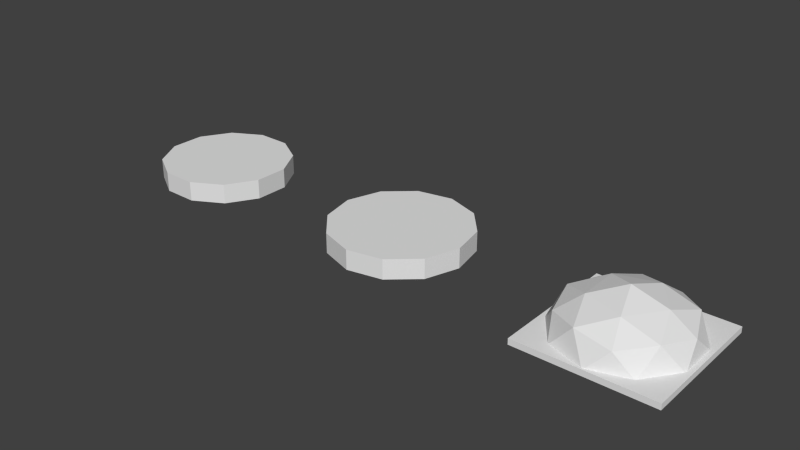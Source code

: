 # Source: BurgerParts.blend  (saved by Blender 2.72.0; exported with 4.5.12 LTS)
import bpy
from mathutils import Matrix  # noqa: F401  (used for matrix-valued properties, if any)

bpy.ops.wm.read_factory_settings(use_empty=True)
scene = bpy.context.scene
scene.name = 'Scene'

# ---- collections
col_collection_1 = bpy.data.collections.new('Collection 1'); scene.collection.children.link(col_collection_1)

# ---- materials (node trees are filled in below, after node groups)
mat_burger = bpy.data.materials.new('Burger')
mat_burger.alpha_threshold = 0.0
mat_burger.use_transparent_shadow = False
mat_burger.roughness = 0.5
mat_burger_003 = bpy.data.materials.new('Burger.003')
mat_burger_003.alpha_threshold = 0.0
mat_burger_003.use_transparent_shadow = False
mat_burger_003.roughness = 0.5
mat_burger_001 = bpy.data.materials.new('Burger.001')
mat_burger_001.alpha_threshold = 0.0
mat_burger_001.use_transparent_shadow = False
mat_burger_001.roughness = 0.5
mat_burger_002 = bpy.data.materials.new('Burger.002')
mat_burger_002.alpha_threshold = 0.0
mat_burger_002.use_transparent_shadow = False
mat_burger_002.roughness = 0.5

# ---- material node trees

# ---- world
world_world = bpy.data.worlds.new('World'); scene.world = world_world
world_world.color = (0.05088, 0.05088, 0.05088)
world_world.use_sun_shadow = False
world_world.sun_shadow_jitter_overblur = 0.0
world_world.cycles.sampling_method = 'MANUAL'
world_world.cycles.sample_map_resolution = 256

# ---- meshes
me_cylinder_001 = bpy.data.meshes.new('Cylinder.001')
me_cylinder_001.from_pydata([(-0.07871, 0.02865, -0.2432), (0.2076, 0.02864, -0.1502), (0.2076, 0.02864, 0.1509), (-0.07871, 0.02864, 0.2439), (-0.2557, 0.02864, 0.0003269), (0.0004262, 0.142, 0.00033), (-0.2719, -0.05445, -0.08815), (-0.2719, -0.05446, 0.0888), (0.0004283, -0.05445, -0.286), (-0.1679, -0.05445, -0.2313), (0.2727, -0.05445, -0.08815), (0.1687, -0.05445, -0.2313), (0.1687, -0.05446, 0.232), (0.2727, -0.05446, 0.08881), (-0.1679, -0.05446, 0.232), (0.0004241, -0.05446, 0.2866), (-0.1966, 0.05113, -0.1428), (0.07569, 0.05113, -0.2313), (0.244, 0.05112, 0.0003308), (0.07569, 0.05112, 0.232), (-0.1966, 0.05112, 0.1435), (-0.04609, 0.09921, -0.1428), (-0.1501, 0.0992, 0.0003284), (0.1222, 0.09921, -0.08815), (0.1222, 0.0992, 0.08881), (-0.04609, 0.0992, 0.1435), (-0.2912, -0.04868, -0.2909), (-0.2912, -0.04868, 0.2888), (0.2885, -0.04868, 0.2888), (0.2885, -0.04868, -0.2909), (-0.2912, -0.07439, -0.2909), (-0.2912, -0.07439, 0.2888), (0.2885, -0.07439, 0.2888), (0.2885, -0.07439, -0.2909)], [], [(0, 16, 21), (1, 17, 23), (2, 18, 24), (3, 19, 25), (4, 20, 22), (6, 7, 4), (8, 9, 0), (10, 11, 1), (12, 13, 2), (14, 15, 3), (9, 16, 0), (9, 6, 16), (6, 4, 16), (11, 17, 1), (11, 8, 17), (8, 0, 17), (13, 18, 2), (13, 10, 18), (10, 1, 18), (15, 19, 3), (15, 12, 19), (12, 2, 19), (7, 20, 4), (7, 14, 20), (14, 3, 20), (21, 22, 5), (21, 16, 22), (16, 4, 22), (23, 21, 5), (23, 17, 21), (17, 0, 21), (24, 23, 5), (24, 18, 23), (18, 1, 23), (25, 24, 5), (25, 19, 24), (19, 2, 24), (22, 25, 5), (22, 20, 25), (20, 3, 25), (26, 27, 28, 29), (26, 29, 33, 30), (27, 26, 30, 31), (28, 27, 31, 32), (33, 32, 31, 30), (29, 28, 32, 33)])
_uv = me_cylinder_001.uv_layers.new(name='UVMap')
_uv.uv.foreach_set('vector', [0.2284, 0.06927, 0.2427, 0.1409, 0.1748, 0.0988, 0.3326, 0.072, 0.3075, 0.1399, 0.274, 0.08697, 0.3289, 0.3648, 0.3064, 0.4329, 0.274, 0.3648, 0.0869, 0.2568, 0.025, 0.209, 0.09162, 0.209, 0.2284, 0.2125, 0.1596, 0.2511, 0.1748, 0.183, 0.4068, 0.025, 0.449, 0.08465, 0.3888, 0.07012, 0.3485, 0.1949, 0.3063, 0.2545, 0.2883, 0.2094, 0.3745, 0.04308, 0.3745, 0.1141, 0.3326, 0.072, 0.3721, 0.3227, 0.3721, 0.4069, 0.3289, 0.3648, 0.475, 0.1654, 0.475, 0.2365, 0.4331, 0.2075, 0.274, 0.0988, 0.2427, 0.1409, 0.2284, 0.06927, 0.274, 0.0988, 0.274, 0.183, 0.2427, 0.1409, 0.274, 0.183, 0.2284, 0.2125, 0.2427, 0.1409, 0.3745, 0.1141, 0.3075, 0.1399, 0.3326, 0.072, 0.3745, 0.1141, 0.3485, 0.1949, 0.3075, 0.1399, 0.3485, 0.1949, 0.2883, 0.2094, 0.3075, 0.1399, 0.3721, 0.4069, 0.3064, 0.4329, 0.3289, 0.3648, 0.3721, 0.4069, 0.3513, 0.475, 0.3064, 0.4329, 0.3745, 0.04308, 0.3326, 0.072, 0.3075, 0.025, 0.475, 0.2365, 0.408, 0.2545, 0.4331, 0.2075, 0.3513, 0.2545, 0.3721, 0.3227, 0.3064, 0.2966, 0.3721, 0.3227, 0.3289, 0.3648, 0.3064, 0.2966, 0.449, 0.08465, 0.408, 0.1396, 0.3888, 0.07012, 0.449, 0.08465, 0.475, 0.1654, 0.408, 0.1396, 0.475, 0.1654, 0.4331, 0.2075, 0.408, 0.1396, 0.1748, 0.0988, 0.1748, 0.183, 0.1077, 0.1409, 0.1748, 0.0988, 0.2427, 0.1409, 0.1748, 0.183, 0.2427, 0.1409, 0.2284, 0.2125, 0.1748, 0.183, 0.09162, 0.07278, 0.1748, 0.0988, 0.1077, 0.1409, 0.09162, 0.07278, 0.1596, 0.03067, 0.1748, 0.0988, 0.1596, 0.03067, 0.2284, 0.06927, 0.1748, 0.0988, 0.04022, 0.1409, 0.09162, 0.07278, 0.1077, 0.1409, 0.04022, 0.1409, 0.025, 0.07278, 0.09162, 0.07278, 0.025, 0.07278, 0.0869, 0.025, 0.09162, 0.07278, 0.09162, 0.209, 0.04022, 0.1409, 0.1077, 0.1409, 0.09162, 0.209, 0.025, 0.209, 0.04022, 0.1409, 0.3064, 0.2966, 0.3289, 0.3648, 0.274, 0.3648, 0.1748, 0.183, 0.09162, 0.209, 0.1077, 0.1409, 0.1748, 0.183, 0.1596, 0.2511, 0.09162, 0.209, 0.408, 0.1396, 0.4331, 0.2075, 0.3745, 0.1926, 0.9072, 0.975, 0.525, 0.975, 0.525, 0.75, 0.9072, 0.75, 0.958, 0.75, 0.958, 0.525, 0.975, 0.525, 0.975, 0.75, 0.9411, 0.75, 0.9411, 0.525, 0.958, 0.525, 0.958, 0.75, 0.9411, 0.525, 0.9411, 0.75, 0.9241, 0.75, 0.9241, 0.525, 0.525, 0.75, 0.525, 0.525, 0.9072, 0.525, 0.9072, 0.75, 0.9241, 0.525, 0.9241, 0.75, 0.9072, 0.75, 0.9072, 0.525])
me_cylinder_001.materials.append(mat_burger)
me_cylinder_001.materials.append(mat_burger_003)
me_cylinder_001.use_remesh_preserve_volume = False
me_cylinder_001.use_remesh_preserve_attributes = False
me_cylinder_001.use_mirror_vertex_groups = False
me_cylinder_001.update()
me_cylinder_000 = bpy.data.meshes.new('Cylinder.000')
me_cylinder_000.from_pydata([(-0.1665, -0.04295, 0.2504), (-0.1665, 0.04295, 0.2504), (-0.2693, -0.04295, 0.1336), (-0.2693, 0.04295, 0.1336), (-0.3, -0.04295, -0.01898), (-0.3, 0.04295, -0.01898), (-0.2504, -0.04295, -0.1665), (-0.2504, 0.04295, -0.1665), (-0.1336, -0.04295, -0.2693), (-0.1336, 0.04295, -0.2693), (0.01898, -0.04294, -0.3), (0.01898, 0.04295, -0.3), (0.1665, -0.04295, -0.2504), (0.1665, 0.04295, -0.2504), (0.2693, -0.04295, -0.1336), (0.2693, 0.04295, -0.1336), (0.3, -0.04295, 0.01898), (0.3, 0.04295, 0.01898), (0.2504, -0.04295, 0.1665), (0.2504, 0.04295, 0.1665), (0.1336, -0.04295, 0.2693), (0.1336, 0.04295, 0.2693), (-0.01898, -0.04295, 0.3), (-0.01898, 0.04294, 0.3)], [], [(3, 1, 23, 21, 19, 17, 15, 13, 11, 9, 7, 5), (0, 1, 3, 2), (2, 3, 5, 4), (4, 5, 7, 6), (6, 7, 9, 8), (8, 9, 11, 10), (10, 11, 13, 12), (12, 13, 15, 14), (14, 15, 17, 16), (16, 17, 19, 18), (18, 19, 21, 20), (22, 23, 1, 0), (20, 21, 23, 22), (0, 2, 4, 6, 8, 10, 12, 14, 16, 18, 20, 22)])
_uv = me_cylinder_000.uv_layers.new(name='UVMap')
_uv.uv.foreach_set('vector', [0.2801, 0.7338, 0.25, 0.6779, 0.25, 0.6133, 0.2801, 0.5573, 0.3324, 0.525, 0.3926, 0.525, 0.4449, 0.5573, 0.475, 0.6133, 0.475, 0.6779, 0.4449, 0.7338, 0.3926, 0.7662, 0.3324, 0.7662, 0.05828, 0.7985, 0.09155, 0.7985, 0.09155, 0.8544, 0.05828, 0.8544, 0.05828, 0.8544, 0.09155, 0.8544, 0.09155, 0.919, 0.05828, 0.919, 0.05828, 0.919, 0.09155, 0.919, 0.09155, 0.975, 0.05828, 0.975, 0.05828, 0.975, 0.025, 0.975, 0.025, 0.9427, 0.05828, 0.9427, 0.05828, 0.9427, 0.025, 0.9427, 0.025, 0.8867, 0.05828, 0.8867, 0.05828, 0.8867, 0.025, 0.8867, 0.025, 0.8221, 0.05828, 0.8221, 0.05828, 0.8221, 0.025, 0.8221, 0.025, 0.7662, 0.05828, 0.7662, 0.1248, 0.975, 0.09155, 0.975, 0.09155, 0.919, 0.1248, 0.919, 0.1248, 0.919, 0.09155, 0.919, 0.09155, 0.8544, 0.1248, 0.8544, 0.1248, 0.8544, 0.09155, 0.8544, 0.09155, 0.7985, 0.1248, 0.7985, 0.05828, 0.7662, 0.09155, 0.7662, 0.09155, 0.7985, 0.05828, 0.7985, 0.1248, 0.7985, 0.09155, 0.7985, 0.09155, 0.7662, 0.1248, 0.7662, 0.2199, 0.5573, 0.25, 0.6133, 0.25, 0.6779, 0.2199, 0.7338, 0.1676, 0.7662, 0.1074, 0.7662, 0.05514, 0.7338, 0.025, 0.6779, 0.025, 0.6133, 0.05514, 0.5573, 0.1074, 0.525, 0.1676, 0.525])
me_cylinder_000.materials.append(mat_burger_001)
me_cylinder_000.use_remesh_preserve_volume = False
me_cylinder_000.use_remesh_preserve_attributes = False
me_cylinder_000.use_mirror_vertex_groups = False
me_cylinder_000.update()
me_cylinder_002 = bpy.data.meshes.new('Cylinder.002')
me_cylinder_002.from_pydata([(0.3006, 0.09395, -0.3038), (-0.3149, 0.1179, -0.3048), (0.2931, 0.1067, 0.2891), (-0.2168, -0.04274, 0.1957), (-0.2168, 0.04316, 0.1957), (-0.2887, -0.04274, 0.06612), (-0.2887, 0.04316, 0.06612), (-0.2861, -0.04273, -0.08207), (-0.2861, 0.04316, -0.08207), (-0.2098, -0.04273, -0.2091), (-0.2098, 0.04316, -0.2091), (-0.08013, -0.04273, -0.281), (-0.08013, 0.04317, -0.281), (0.06809, -0.04273, -0.2784), (0.06809, 0.04317, -0.2784), (0.1952, -0.04273, -0.2021), (0.1952, 0.04316, -0.2021), (0.2671, -0.04273, -0.07247), (0.2671, 0.04316, -0.07247), (0.2645, -0.04274, 0.07572), (0.2645, 0.04316, 0.07572), (0.1881, -0.04274, 0.2028), (0.1881, 0.04316, 0.2028), (0.0585, -0.04274, 0.2746), (0.0585, 0.04316, 0.2746), (-0.08973, -0.04274, 0.2721), (-0.08973, 0.04316, 0.2721), (0.00816, 0.1291, -0.3032), (0.2395, 0.1291, 0.1633), (-0.007002, 0.1287, 0.27), (-0.3213, 0.08866, 0.2835)], [], [(3, 4, 6, 5), (5, 6, 8, 7), (7, 8, 10, 9), (9, 10, 12, 11), (11, 12, 14, 13), (13, 14, 16, 15), (15, 16, 18, 17), (17, 18, 20, 19), (19, 20, 22, 21), (21, 22, 24, 23), (25, 26, 4, 3), (23, 24, 26, 25), (3, 5, 7, 9, 11, 13, 15, 17, 19, 21, 23, 25), (6, 4, 26, 24, 22, 20, 18, 16, 14, 12, 10, 8)])
_uv = me_cylinder_002.uv_layers.new(name='UVMap')
_uv.uv.foreach_set('vector', [0.1298, 0.2848, 0.1648, 0.2848, 0.1648, 0.3451, 0.1298, 0.3451, 0.1298, 0.3451, 0.1648, 0.3451, 0.1648, 0.4147, 0.1298, 0.4147, 0.1298, 0.4147, 0.1648, 0.4147, 0.1648, 0.475, 0.1298, 0.475, 0.025, 0.2848, 0.05994, 0.2848, 0.05994, 0.3451, 0.025, 0.3451, 0.025, 0.3451, 0.05994, 0.3451, 0.05994, 0.4147, 0.025, 0.4147, 0.025, 0.4147, 0.05994, 0.4147, 0.05994, 0.475, 0.025, 0.475, 0.09488, 0.2848, 0.1298, 0.2848, 0.1298, 0.3451, 0.09488, 0.3451, 0.09488, 0.3451, 0.1298, 0.3451, 0.1298, 0.4147, 0.09488, 0.4147, 0.09488, 0.4147, 0.1298, 0.4147, 0.1298, 0.475, 0.09488, 0.475, 0.09488, 0.475, 0.05994, 0.475, 0.05994, 0.4147, 0.09488, 0.4147, 0.09488, 0.3451, 0.05994, 0.3451, 0.05994, 0.2848, 0.09488, 0.2848, 0.09488, 0.4147, 0.05994, 0.4147, 0.05994, 0.3451, 0.09488, 0.3451, 0.05514, 0.05981, 0.1074, 0.025, 0.1676, 0.025, 0.2199, 0.05981, 0.25, 0.1201, 0.25, 0.1897, 0.2199, 0.25, 0.1676, 0.2848, 0.1074, 0.2848, 0.05515, 0.25, 0.025, 0.1897, 0.025, 0.1201, 0.3324, 0.2848, 0.2801, 0.25, 0.25, 0.1897, 0.25, 0.1201, 0.2801, 0.05981, 0.3324, 0.025, 0.3926, 0.025, 0.4449, 0.05981, 0.475, 0.1201, 0.475, 0.1897, 0.4449, 0.25, 0.3926, 0.2848])
me_cylinder_002.materials.append(mat_burger_002)
me_cylinder_002.use_remesh_preserve_volume = False
me_cylinder_002.use_remesh_preserve_attributes = False
me_cylinder_002.use_mirror_vertex_groups = False
me_cylinder_002.update()

# ---- objects
ob_top_bun = bpy.data.objects.new('Top Bun', me_cylinder_001)
ob_meat = bpy.data.objects.new('Meat', me_cylinder_000)
ob_bottom_bun = bpy.data.objects.new('Bottom Bun', me_cylinder_002)

# ---- transforms, parenting, visibility, modifiers, constraints
ob_top_bun.location = (1.002, -0.001395, 0.0002441)
ob_top_bun.rotation_euler = (1.571, -0.0, -3.142)
ob_top_bun.lineart.crease_threshold = 0.0
ob_meat.location = (0.0, 0.0, 0.0)
ob_meat.rotation_euler = (1.571, -0.0, -3.142)
ob_meat.lineart.crease_threshold = 0.0
ob_bottom_bun.location = (-1.002, -0.0005743, 0.002519)
ob_bottom_bun.rotation_euler = (1.571, -0.0, -3.142)
ob_bottom_bun.lineart.crease_threshold = 0.0

# ---- collection membership
col_collection_1.objects.link(ob_top_bun)
col_collection_1.objects.link(ob_meat)
col_collection_1.objects.link(ob_bottom_bun)

# ---- scene / render settings (as saved in the file)
scene.frame_start = 1; scene.frame_end = 250; scene.frame_set(3)
scene.render.engine = 'BLENDER_EEVEE_NEXT'
scene.render.resolution_percentage = 50
scene.render.dither_intensity = 0.0
scene.cycles.use_denoising = False
scene.cycles.samples = 10
scene.cycles.sampling_pattern = 'TABULATED_SOBOL'
scene.cycles.light_sampling_threshold = 0.0
scene.cycles.use_adaptive_sampling = False
scene.cycles.use_light_tree = False
scene.cycles.blur_glossy = 0.0
scene.cycles.pixel_filter_type = 'GAUSSIAN'
scene.cycles.sample_clamp_indirect = 0.0
scene.view_settings.view_transform = 'Standard'
bpy.context.view_layer.update()

# ---- added for rendering (the .blend has no active camera and no usable light): camera, sun
cam_auto = bpy.data.cameras.new('AutoCamera')
cam_auto.lens = 50.0
cam_auto.sensor_width = 36.0
cam_auto.clip_end = 1000.0
ob_auto_camera = bpy.data.objects.new('AutoCamera', cam_auto)
scene.collection.objects.link(ob_auto_camera)
ob_auto_camera.location = (2.46934, -2.9716, 2.01331)
ob_auto_camera.rotation_euler = (1.09748, -7.21219e-08, 0.694738)
scene.camera = ob_auto_camera
light_auto_sun = bpy.data.lights.new('AutoSun', 'SUN')
light_auto_sun.energy = 3.0
light_auto_sun.angle = 0.0523599
ob_auto_sun = bpy.data.objects.new('AutoSun', light_auto_sun)
scene.collection.objects.link(ob_auto_sun)
ob_auto_sun.rotation_euler = (0.872665, 0.174533, 0.523599)
bpy.context.view_layer.update()
